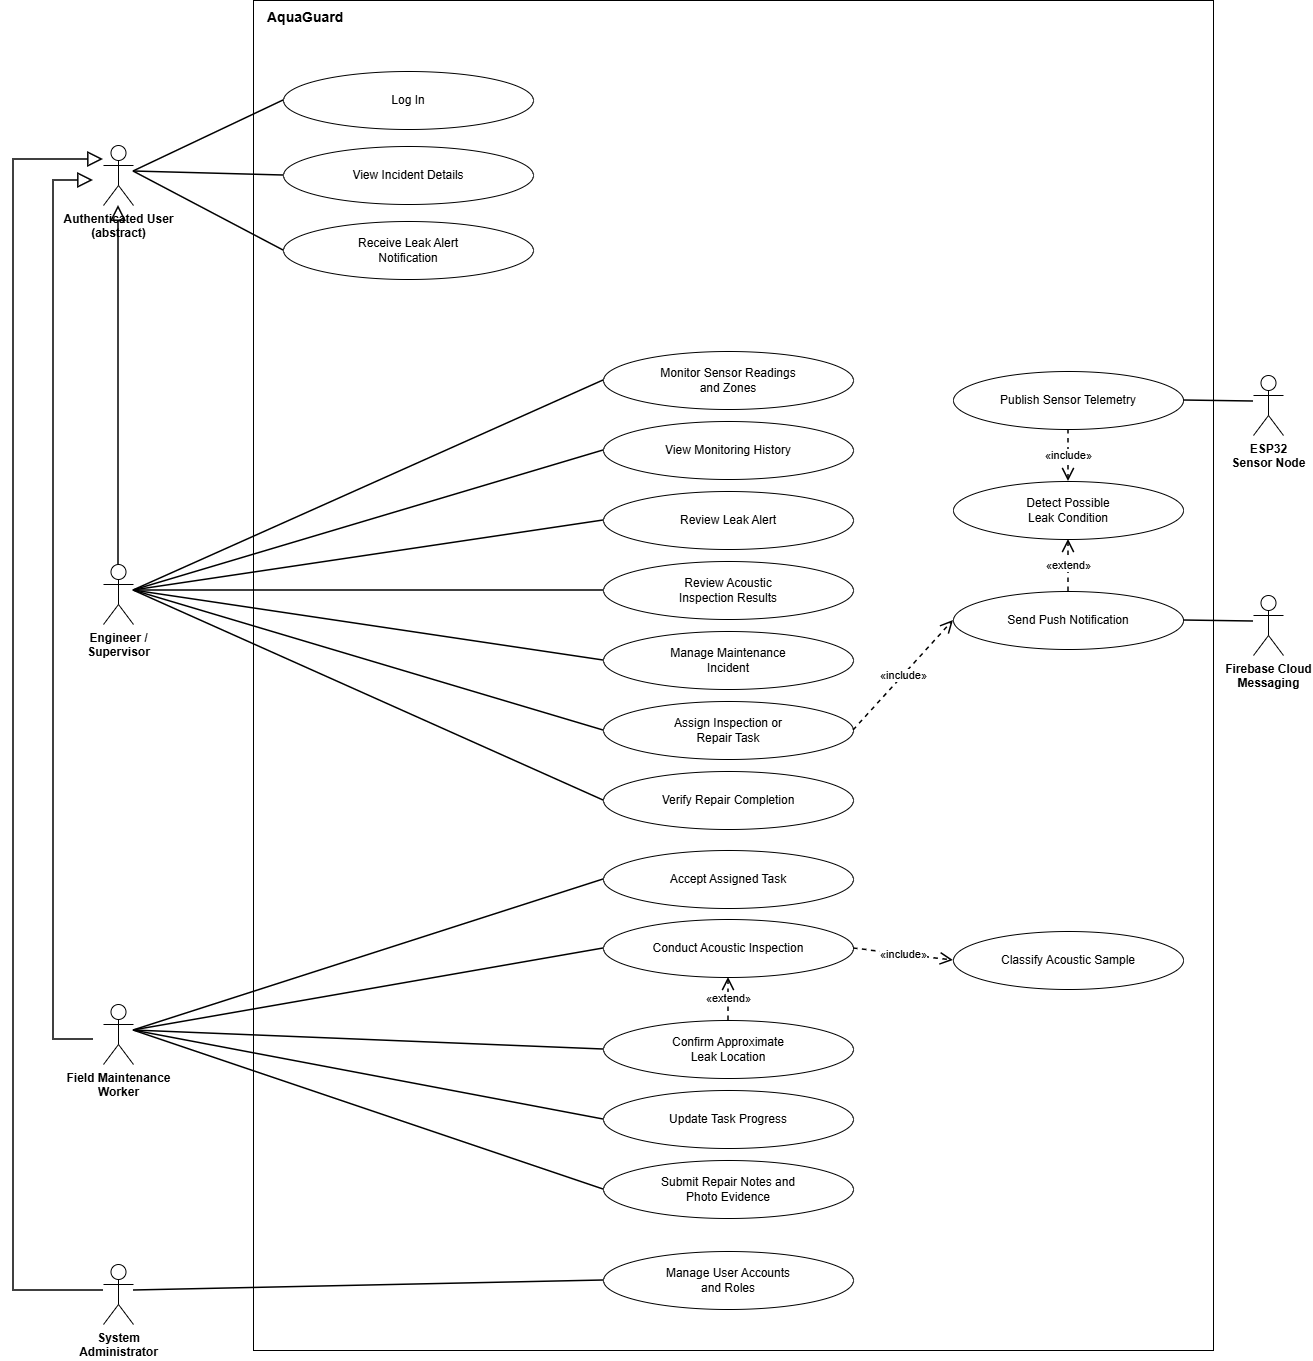

The diagram above was exported from draw.io. Its source (the exported page's mxGraphModel, read from the mxfile embedded in the PNG):
<mxGraphModel dx="2020" dy="1102" grid="1" gridSize="10" guides="1" tooltips="1" connect="1" arrows="1" fold="1" page="1" pageScale="1" pageWidth="1410" pageHeight="1440" background="#ffffff" math="0" shadow="0">
  <root>
    <mxCell id="0" />
    <mxCell id="1" parent="0" />
    <mxCell id="Sys" parent="1" style="html=1;whiteSpace=wrap;fillColor=#ffffff;strokeColor=#000000;fontColor=#000000;fontSize=12;rounded=0;" value="" vertex="1">
      <mxGeometry height="1350" width="960" x="300" y="10" as="geometry" />
    </mxCell>
    <mxCell id="AU" parent="1" style="shape=umlActor;verticalLabelPosition=bottom;verticalAlign=top;html=1;outlineConnect=0;fillColor=#ffffff;strokeColor=#000000;fontColor=#000000;fontSize=12;fontStyle=1;" value="Authenticated User&lt;br&gt;(abstract)" vertex="1">
      <mxGeometry height="60" width="30" x="150" y="155" as="geometry" />
    </mxCell>
    <mxCell id="ES" parent="1" style="shape=umlActor;verticalLabelPosition=bottom;verticalAlign=top;html=1;outlineConnect=0;fillColor=#ffffff;strokeColor=#000000;fontColor=#000000;fontSize=12;fontStyle=1;" value="Engineer /&lt;br&gt;Supervisor" vertex="1">
      <mxGeometry height="60" width="30" x="150" y="574" as="geometry" />
    </mxCell>
    <mxCell id="FW" parent="1" style="shape=umlActor;verticalLabelPosition=bottom;verticalAlign=top;html=1;outlineConnect=0;fillColor=#ffffff;strokeColor=#000000;fontColor=#000000;fontSize=12;fontStyle=1;" value="Field Maintenance&lt;br&gt;Worker" vertex="1">
      <mxGeometry height="60" width="30" x="150" y="1014" as="geometry" />
    </mxCell>
    <mxCell id="AD" parent="1" style="shape=umlActor;verticalLabelPosition=bottom;verticalAlign=top;html=1;outlineConnect=0;fillColor=#ffffff;strokeColor=#000000;fontColor=#000000;fontSize=12;fontStyle=1;" value="System&lt;br&gt;Administrator" vertex="1">
      <mxGeometry height="60" width="30" x="150" y="1274" as="geometry" />
    </mxCell>
    <mxCell id="ESP" parent="1" style="shape=umlActor;verticalLabelPosition=bottom;verticalAlign=top;html=1;outlineConnect=0;fillColor=#ffffff;strokeColor=#000000;fontColor=#000000;fontSize=12;fontStyle=1;" value="ESP32&lt;br&gt;Sensor Node" vertex="1">
      <mxGeometry height="60" width="30" x="1300" y="385" as="geometry" />
    </mxCell>
    <mxCell id="FCM" parent="1" style="shape=umlActor;verticalLabelPosition=bottom;verticalAlign=top;html=1;outlineConnect=0;fillColor=#ffffff;strokeColor=#000000;fontColor=#000000;fontSize=12;fontStyle=1;" value="Firebase Cloud&lt;br&gt;Messaging" vertex="1">
      <mxGeometry height="60" width="30" x="1300" y="605" as="geometry" />
    </mxCell>
    <mxCell id="U1" parent="1" style="ellipse;whiteSpace=wrap;html=1;fillColor=#ffffff;strokeColor=#000000;fontColor=#000000;fontSize=12;" value="Log In" vertex="1">
      <mxGeometry height="58" width="250" x="330" y="81" as="geometry" />
    </mxCell>
    <mxCell id="U2" parent="1" style="ellipse;whiteSpace=wrap;html=1;fillColor=#ffffff;strokeColor=#000000;fontColor=#000000;fontSize=12;" value="View Incident Details" vertex="1">
      <mxGeometry height="58" width="250" x="330" y="156" as="geometry" />
    </mxCell>
    <mxCell id="U3" parent="1" style="ellipse;whiteSpace=wrap;html=1;fillColor=#ffffff;strokeColor=#000000;fontColor=#000000;fontSize=12;" value="Receive Leak Alert&lt;br&gt;Notification" vertex="1">
      <mxGeometry height="58" width="250" x="330" y="231" as="geometry" />
    </mxCell>
    <mxCell id="E1" parent="1" style="ellipse;whiteSpace=wrap;html=1;fillColor=#ffffff;strokeColor=#000000;fontColor=#000000;fontSize=12;" value="Monitor Sensor Readings&lt;br&gt;and Zones" vertex="1">
      <mxGeometry height="58" width="250" x="650" y="361" as="geometry" />
    </mxCell>
    <mxCell id="E2" parent="1" style="ellipse;whiteSpace=wrap;html=1;fillColor=#ffffff;strokeColor=#000000;fontColor=#000000;fontSize=12;" value="View Monitoring History" vertex="1">
      <mxGeometry height="58" width="250" x="650" y="431" as="geometry" />
    </mxCell>
    <mxCell id="E3" parent="1" style="ellipse;whiteSpace=wrap;html=1;fillColor=#ffffff;strokeColor=#000000;fontColor=#000000;fontSize=12;" value="Review Leak Alert" vertex="1">
      <mxGeometry height="58" width="250" x="650" y="501" as="geometry" />
    </mxCell>
    <mxCell id="E4" parent="1" style="ellipse;whiteSpace=wrap;html=1;fillColor=#ffffff;strokeColor=#000000;fontColor=#000000;fontSize=12;" value="Review Acoustic&lt;br&gt;Inspection Results" vertex="1">
      <mxGeometry height="58" width="250" x="650" y="571" as="geometry" />
    </mxCell>
    <mxCell id="E5" parent="1" style="ellipse;whiteSpace=wrap;html=1;fillColor=#ffffff;strokeColor=#000000;fontColor=#000000;fontSize=12;" value="Manage Maintenance&lt;br&gt;Incident" vertex="1">
      <mxGeometry height="58" width="250" x="650" y="641" as="geometry" />
    </mxCell>
    <mxCell id="E6" parent="1" style="ellipse;whiteSpace=wrap;html=1;fillColor=#ffffff;strokeColor=#000000;fontColor=#000000;fontSize=12;" value="Assign Inspection or&lt;br&gt;Repair Task" vertex="1">
      <mxGeometry height="58" width="250" x="650" y="711" as="geometry" />
    </mxCell>
    <mxCell id="E7" parent="1" style="ellipse;whiteSpace=wrap;html=1;fillColor=#ffffff;strokeColor=#000000;fontColor=#000000;fontSize=12;" value="Verify Repair Completion" vertex="1">
      <mxGeometry height="58" width="250" x="650" y="781" as="geometry" />
    </mxCell>
    <mxCell id="F1" parent="1" style="ellipse;whiteSpace=wrap;html=1;fillColor=#ffffff;strokeColor=#000000;fontColor=#000000;fontSize=12;" value="Accept Assigned Task" vertex="1">
      <mxGeometry height="58" width="250" x="650" y="860" as="geometry" />
    </mxCell>
    <mxCell id="F2" parent="1" style="ellipse;whiteSpace=wrap;html=1;fillColor=#ffffff;strokeColor=#000000;fontColor=#000000;fontSize=12;" value="Conduct Acoustic Inspection" vertex="1">
      <mxGeometry height="58" width="250" x="650" y="929" as="geometry" />
    </mxCell>
    <mxCell id="F3" parent="1" style="ellipse;whiteSpace=wrap;html=1;fillColor=#ffffff;strokeColor=#000000;fontColor=#000000;fontSize=12;" value="Confirm Approximate&lt;br&gt;Leak Location" vertex="1">
      <mxGeometry height="58" width="250" x="650" y="1030" as="geometry" />
    </mxCell>
    <mxCell id="F4" parent="1" style="ellipse;whiteSpace=wrap;html=1;fillColor=#ffffff;strokeColor=#000000;fontColor=#000000;fontSize=12;" value="Update Task Progress" vertex="1">
      <mxGeometry height="58" width="250" x="650" y="1100" as="geometry" />
    </mxCell>
    <mxCell id="F5" parent="1" style="ellipse;whiteSpace=wrap;html=1;fillColor=#ffffff;strokeColor=#000000;fontColor=#000000;fontSize=12;" value="Submit Repair Notes and&lt;br&gt;Photo Evidence" vertex="1">
      <mxGeometry height="58" width="250" x="650" y="1170" as="geometry" />
    </mxCell>
    <mxCell id="M1" parent="1" style="ellipse;whiteSpace=wrap;html=1;fillColor=#ffffff;strokeColor=#000000;fontColor=#000000;fontSize=12;" value="Manage User Accounts&lt;br&gt;and Roles" vertex="1">
      <mxGeometry height="58" width="250" x="650" y="1261" as="geometry" />
    </mxCell>
    <mxCell id="S1" parent="1" style="ellipse;whiteSpace=wrap;html=1;fillColor=#ffffff;strokeColor=#000000;fontColor=#000000;fontSize=12;" value="Publish Sensor Telemetry" vertex="1">
      <mxGeometry height="58" width="230" x="1000" y="381" as="geometry" />
    </mxCell>
    <mxCell id="S2" parent="1" style="ellipse;whiteSpace=wrap;html=1;fillColor=#ffffff;strokeColor=#000000;fontColor=#000000;fontSize=12;" value="Detect Possible&lt;br&gt;Leak Condition" vertex="1">
      <mxGeometry height="58" width="230" x="1000" y="491" as="geometry" />
    </mxCell>
    <mxCell id="S3" parent="1" style="ellipse;whiteSpace=wrap;html=1;fillColor=#ffffff;strokeColor=#000000;fontColor=#000000;fontSize=12;" value="Send Push Notification" vertex="1">
      <mxGeometry height="58" width="230" x="1000" y="601" as="geometry" />
    </mxCell>
    <mxCell id="S4" parent="1" style="ellipse;whiteSpace=wrap;html=1;fillColor=#ffffff;strokeColor=#000000;fontColor=#000000;fontSize=12;" value="Classify Acoustic Sample" vertex="1">
      <mxGeometry height="58" width="230" x="1000" y="941" as="geometry" />
    </mxCell>
    <mxCell id="c3" parent="1" style="text;html=1;strokeColor=none;fillColor=none;align=left;verticalAlign=middle;whiteSpace=wrap;fontSize=14;fontColor=#000000;fontStyle=1;" value="AquaGuard" vertex="1">
      <mxGeometry height="22" width="300" x="312" y="16" as="geometry" />
    </mxCell>
    <mxCell id="c4" edge="1" parent="1" source="AU" style="html=1;rounded=0;endFill=0;strokeColor=#000000;strokeWidth=1.5;fontSize=11;endArrow=none;exitX=1.0000;exitY=0.4333;exitDx=0;exitDy=0;entryX=0.0000;entryY=0.5000;entryDx=0;entryDy=0;" target="U1" value="">
      <mxGeometry relative="1" as="geometry" />
    </mxCell>
    <mxCell id="c5" edge="1" parent="1" source="AU" style="html=1;rounded=0;endFill=0;strokeColor=#000000;strokeWidth=1.5;fontSize=11;endArrow=none;exitX=1.0000;exitY=0.4333;exitDx=0;exitDy=0;entryX=0.0000;entryY=0.5000;entryDx=0;entryDy=0;" target="U2" value="">
      <mxGeometry relative="1" as="geometry" />
    </mxCell>
    <mxCell id="c6" edge="1" parent="1" source="AU" style="html=1;rounded=0;endFill=0;strokeColor=#000000;strokeWidth=1.5;fontSize=11;endArrow=none;exitX=1.0000;exitY=0.4333;exitDx=0;exitDy=0;entryX=0.0000;entryY=0.5000;entryDx=0;entryDy=0;" target="U3" value="">
      <mxGeometry relative="1" as="geometry" />
    </mxCell>
    <mxCell id="c7" edge="1" parent="1" source="ES" style="html=1;rounded=0;endFill=0;strokeColor=#000000;strokeWidth=1.5;fontSize=11;endArrow=none;exitX=1.0000;exitY=0.4333;exitDx=0;exitDy=0;entryX=0.0000;entryY=0.5000;entryDx=0;entryDy=0;" target="E1" value="">
      <mxGeometry relative="1" as="geometry" />
    </mxCell>
    <mxCell id="c8" edge="1" parent="1" source="ES" style="html=1;rounded=0;endFill=0;strokeColor=#000000;strokeWidth=1.5;fontSize=11;endArrow=none;exitX=1.0000;exitY=0.4333;exitDx=0;exitDy=0;entryX=0.0000;entryY=0.5000;entryDx=0;entryDy=0;" target="E2" value="">
      <mxGeometry relative="1" as="geometry" />
    </mxCell>
    <mxCell id="c9" edge="1" parent="1" source="ES" style="html=1;rounded=0;endFill=0;strokeColor=#000000;strokeWidth=1.5;fontSize=11;endArrow=none;exitX=1.0000;exitY=0.4333;exitDx=0;exitDy=0;entryX=0.0000;entryY=0.5000;entryDx=0;entryDy=0;" target="E3" value="">
      <mxGeometry relative="1" as="geometry" />
    </mxCell>
    <mxCell id="c10" edge="1" parent="1" source="ES" style="html=1;rounded=0;endFill=0;strokeColor=#000000;strokeWidth=1.5;fontSize=11;endArrow=none;exitX=1.0000;exitY=0.4333;exitDx=0;exitDy=0;entryX=0.0000;entryY=0.5000;entryDx=0;entryDy=0;" target="E4" value="">
      <mxGeometry relative="1" as="geometry" />
    </mxCell>
    <mxCell id="c11" edge="1" parent="1" source="ES" style="html=1;rounded=0;endFill=0;strokeColor=#000000;strokeWidth=1.5;fontSize=11;endArrow=none;exitX=1.0000;exitY=0.4333;exitDx=0;exitDy=0;entryX=0.0000;entryY=0.5000;entryDx=0;entryDy=0;" target="E5" value="">
      <mxGeometry relative="1" as="geometry" />
    </mxCell>
    <mxCell id="c12" edge="1" parent="1" source="ES" style="html=1;rounded=0;endFill=0;strokeColor=#000000;strokeWidth=1.5;fontSize=11;endArrow=none;exitX=1.0000;exitY=0.4333;exitDx=0;exitDy=0;entryX=0.0000;entryY=0.5000;entryDx=0;entryDy=0;" target="E6" value="">
      <mxGeometry relative="1" as="geometry" />
    </mxCell>
    <mxCell id="c13" edge="1" parent="1" source="ES" style="html=1;rounded=0;endFill=0;strokeColor=#000000;strokeWidth=1.5;fontSize=11;endArrow=none;exitX=1.0000;exitY=0.4333;exitDx=0;exitDy=0;entryX=0.0000;entryY=0.5000;entryDx=0;entryDy=0;" target="E7" value="">
      <mxGeometry relative="1" as="geometry" />
    </mxCell>
    <mxCell id="c14" edge="1" parent="1" source="FW" style="html=1;rounded=0;endFill=0;strokeColor=#000000;strokeWidth=1.5;fontSize=11;endArrow=none;exitX=1.0000;exitY=0.4333;exitDx=0;exitDy=0;entryX=0.0000;entryY=0.5000;entryDx=0;entryDy=0;" target="F1" value="">
      <mxGeometry relative="1" as="geometry" />
    </mxCell>
    <mxCell id="c15" edge="1" parent="1" source="FW" style="html=1;rounded=0;endFill=0;strokeColor=#000000;strokeWidth=1.5;fontSize=11;endArrow=none;exitX=1.0000;exitY=0.4333;exitDx=0;exitDy=0;entryX=0.0000;entryY=0.5000;entryDx=0;entryDy=0;" target="F2" value="">
      <mxGeometry relative="1" as="geometry" />
    </mxCell>
    <mxCell id="c16" edge="1" parent="1" source="FW" style="html=1;rounded=0;endFill=0;strokeColor=#000000;strokeWidth=1.5;fontSize=11;endArrow=none;exitX=1.0000;exitY=0.4333;exitDx=0;exitDy=0;entryX=0.0000;entryY=0.5000;entryDx=0;entryDy=0;" target="F3" value="">
      <mxGeometry relative="1" as="geometry" />
    </mxCell>
    <mxCell id="c17" edge="1" parent="1" source="FW" style="html=1;rounded=0;endFill=0;strokeColor=#000000;strokeWidth=1.5;fontSize=11;endArrow=none;exitX=1.0000;exitY=0.4333;exitDx=0;exitDy=0;entryX=0.0000;entryY=0.5000;entryDx=0;entryDy=0;" target="F4" value="">
      <mxGeometry relative="1" as="geometry" />
    </mxCell>
    <mxCell id="c18" edge="1" parent="1" source="FW" style="html=1;rounded=0;endFill=0;strokeColor=#000000;strokeWidth=1.5;fontSize=11;endArrow=none;exitX=1.0000;exitY=0.4333;exitDx=0;exitDy=0;entryX=0.0000;entryY=0.5000;entryDx=0;entryDy=0;" target="F5" value="">
      <mxGeometry relative="1" as="geometry" />
    </mxCell>
    <mxCell id="c19" edge="1" parent="1" source="AD" style="html=1;rounded=0;endFill=0;strokeColor=#000000;strokeWidth=1.5;fontSize=11;endArrow=none;exitX=1.0000;exitY=0.4333;exitDx=0;exitDy=0;entryX=0.0000;entryY=0.5000;entryDx=0;entryDy=0;" target="M1" value="">
      <mxGeometry relative="1" as="geometry" />
    </mxCell>
    <mxCell id="c20" edge="1" parent="1" source="ESP" style="html=1;rounded=0;endFill=0;strokeColor=#000000;strokeWidth=1.5;fontSize=11;endArrow=none;exitX=0.0000;exitY=0.4333;exitDx=0;exitDy=0;entryX=1.0000;entryY=0.5000;entryDx=0;entryDy=0;" target="S1" value="">
      <mxGeometry relative="1" as="geometry" />
    </mxCell>
    <mxCell id="c21" edge="1" parent="1" source="FCM" style="html=1;rounded=0;endFill=0;strokeColor=#000000;strokeWidth=1.5;fontSize=11;endArrow=none;exitX=0.0000;exitY=0.4333;exitDx=0;exitDy=0;entryX=1.0000;entryY=0.5000;entryDx=0;entryDy=0;" target="S3" value="">
      <mxGeometry relative="1" as="geometry" />
    </mxCell>
    <mxCell id="c22" edge="1" parent="1" source="ES" style="html=1;rounded=0;endFill=0;strokeColor=#000000;strokeWidth=1.5;fontSize=11;endArrow=block;endSize=12;exitX=0.5000;exitY=-0.0667;exitDx=0;exitDy=0;entryX=0.5000;entryY=1.6667;entryDx=0;entryDy=0;" target="AU" value="">
      <mxGeometry relative="1" as="geometry" />
    </mxCell>
    <mxCell id="c23" edge="1" parent="1" style="html=1;rounded=0;endFill=0;strokeColor=#000000;strokeWidth=1.5;fontSize=11;endArrow=block;endSize=12;exitX=0.0000;exitY=0.4333;exitDx=0;exitDy=0;entryX=0.0000;entryY=0.4333;entryDx=0;entryDy=0;" value="">
      <mxGeometry relative="1" as="geometry">
        <Array as="points">
          <mxPoint x="100" y="1049" />
          <mxPoint x="100" y="190" />
        </Array>
        <mxPoint x="139.99999999999977" y="1048.9979999999998" as="sourcePoint" />
        <mxPoint x="139.99999999999977" y="189.99799999999982" as="targetPoint" />
      </mxGeometry>
    </mxCell>
    <mxCell id="c24" edge="1" parent="1" source="AD" style="html=1;rounded=0;endFill=0;strokeColor=#000000;strokeWidth=1.5;fontSize=11;endArrow=block;endSize=12;exitX=0.0000;exitY=0.4333;exitDx=0;exitDy=0;entryX=0.0000;entryY=0.2333;entryDx=0;entryDy=0;" target="AU" value="">
      <mxGeometry relative="1" as="geometry">
        <Array as="points">
          <mxPoint x="60" y="1300" />
          <mxPoint x="60" y="169" />
        </Array>
      </mxGeometry>
    </mxCell>
    <mxCell id="c25" edge="1" parent="1" source="S1" style="html=1;rounded=0;endFill=0;strokeColor=#000000;strokeWidth=1.5;fontSize=11;dashed=1;endArrow=open;endSize=10;exitX=0.5000;exitY=1.0000;exitDx=0;exitDy=0;entryX=0.5000;entryY=0.0000;entryDx=0;entryDy=0;" target="S2" value="«include»">
      <mxGeometry relative="1" as="geometry" />
    </mxCell>
    <mxCell id="c26" edge="1" parent="1" source="S3" style="html=1;rounded=0;endFill=0;strokeColor=#000000;strokeWidth=1.5;fontSize=11;dashed=1;endArrow=open;endSize=10;exitX=0.5000;exitY=0.0000;exitDx=0;exitDy=0;entryX=0.5000;entryY=1.0000;entryDx=0;entryDy=0;" target="S2" value="«extend»">
      <mxGeometry relative="1" as="geometry" />
    </mxCell>
    <mxCell id="c27" edge="1" parent="1" source="E6" style="html=1;rounded=0;endFill=0;strokeColor=#000000;strokeWidth=1.5;fontSize=11;dashed=1;endArrow=open;endSize=10;exitX=1.0000;exitY=0.5000;exitDx=0;exitDy=0;entryX=0.0000;entryY=0.5000;entryDx=0;entryDy=0;" target="S3" value="«include»">
      <mxGeometry relative="1" as="geometry" />
    </mxCell>
    <mxCell id="c28" edge="1" parent="1" source="F2" style="html=1;rounded=0;endFill=0;strokeColor=#000000;strokeWidth=1.5;fontSize=11;dashed=1;endArrow=open;endSize=10;exitX=1.0000;exitY=0.5000;exitDx=0;exitDy=0;entryX=0.0000;entryY=0.5000;entryDx=0;entryDy=0;" target="S4" value="«include»">
      <mxGeometry relative="1" as="geometry" />
    </mxCell>
    <mxCell id="c29" edge="1" parent="1" source="F3" style="html=1;rounded=0;endFill=0;strokeColor=#000000;strokeWidth=1.5;fontSize=11;dashed=1;endArrow=open;endSize=10;exitX=0.5000;exitY=0.0000;exitDx=0;exitDy=0;entryX=0.5000;entryY=1.0000;entryDx=0;entryDy=0;" target="F2" value="«extend»">
      <mxGeometry relative="1" as="geometry" />
    </mxCell>
  </root>
</mxGraphModel>